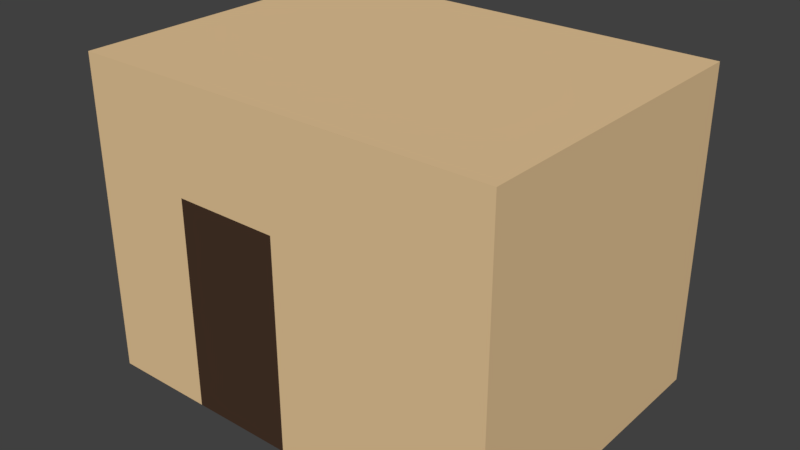 # Source: house_1.blend  (saved by Blender 2.79.0; exported with 4.5.12 LTS)
import bpy
from mathutils import Matrix  # noqa: F401  (used for matrix-valued properties, if any)

bpy.ops.wm.read_factory_settings(use_empty=True)
scene = bpy.context.scene
scene.name = 'Scene'

# ---- collections
col_collection_1 = bpy.data.collections.new('Collection 1'); scene.collection.children.link(col_collection_1)

# ---- materials (node trees are filled in below, after node groups)
mat_stone = bpy.data.materials.new('Stone')
mat_stone.alpha_threshold = 0.0
mat_stone.use_transparent_shadow = False
mat_stone.diffuse_color = (0.8, 0.5691, 0.3121, 1.0)
mat_stone.roughness = 0.5
mat_stone.line_color = (0.0, 0.0, 0.0, 1.0)
mat_wood = bpy.data.materials.new('Wood')
mat_wood.alpha_threshold = 0.0
mat_wood.use_transparent_shadow = False
mat_wood.diffuse_color = (0.06372, 0.03487, 0.02148, 1.0)
mat_wood.roughness = 0.5

# ---- material node trees

# ---- world
world_world = bpy.data.worlds.new('World'); scene.world = world_world
world_world.color = (0.05088, 0.05088, 0.05088)
world_world.use_sun_shadow = False
world_world.sun_shadow_jitter_overblur = 0.0
world_world.cycles.sampling_method = 'MANUAL'

# ---- meshes
me_cube = bpy.data.meshes.new('Cube')
me_cube.from_pydata([(1.0, -1.0, 0.0), (1.0, -5.96e-08, 0.0), (0.0, -1.0, 0.0), (5.96e-08, 1.192e-07, 0.0), (-2.26e-07, -2.0, 1.294e-06), (1.0, -1.0, 3.0), (-1.0, -1.0, -1.341e-07), (-1.0, 3.129e-07, -1.341e-07), (2.0, -1.0, 1.431e-06), (2.533e-07, 1.0, 0.0), (2.533e-07, 1.0, 1.0), (-1.0, 1.0, -1.341e-07), (-1.0, 1.0, 1.0), (1.0, 1.0, 1.0), (1.0, 1.0, 1.192e-07), (1.0, -2.0, 1.294e-06), (2.0, -3.278e-07, 1.431e-06), (-1.855e-06, 1.0, 2.0), (-1.0, 1.0, 2.0), (1.0, 1.0, 2.0), (-4.448e-06, -1.0, 3.0), (1.0, 3.763e-06, 3.0), (-4.12e-06, 4.18e-06, 3.0), (-1.0, 4.373e-06, 3.0), (-1.0, -1.0, 3.0), (-3.926e-06, 1.0, 3.0), (-1.0, 1.0, 3.0), (1.0, 1.0, 3.0), (-2.0, -1.0, 1.0), (-2.0, -1.0, -1.535e-06), (-2.0, 5.315e-07, -1.535e-06), (-2.0, 5.315e-07, 1.0), (-2.0, 1.0, -1.535e-06), (-2.0, 1.0, 1.0), (-2.0, 1.0, 2.0), (-2.0, 2.551e-06, 2.0), (-2.0, -1.0, 2.0), (-2.0, 4.592e-06, 3.0), (-2.0, -1.0, 3.0), (-2.0, 1.0, 3.0), (2.0, -5.662e-07, 1.0), (2.0, -1.0, 1.0), (2.0, -1.0, 2.0), (2.0, 1.453e-06, 2.0), (2.0, 1.0, 1.0), (2.0, 1.0, 1.55e-06), (2.0, 1.0, 2.0), (2.0, 3.494e-06, 3.0), (2.0, -1.0, 3.0), (2.0, 1.0, 3.0), (-4.942e-07, -2.0, 1.0), (1.0, -2.0, 1.0), (1.0, -2.0, 2.0), (-1.0, -2.0, 1.0), (-1.0, -2.0, 1.16e-06), (-2.603e-06, -2.0, 2.0), (-1.0, -2.0, 2.0), (2.0, -2.0, 3.0), (1.0, -2.0, 3.0), (-2.0, -2.0, -2.409e-07), (-4.674e-06, -2.0, 3.0), (-1.0, -2.0, 3.0), (-2.0, -2.0, 1.0), (2.0, -2.0, 2.0), (-2.0, -2.0, 2.0), (-2.0, -2.0, 3.0), (2.0, -2.0, 2.724e-06), (2.0, -2.0, 1.0)], [], [(1, 0, 2, 3), (24, 38, 65, 61), (36, 28, 62, 64), (13, 10, 17, 19), (48, 5, 58, 57), (26, 18, 34, 39), (5, 20, 60, 58), (41, 42, 63, 67), (3, 7, 11, 9), (3, 2, 6, 7), (10, 9, 11, 12), (19, 27, 49, 46), (23, 26, 39, 37), (13, 14, 9, 10), (10, 12, 18, 17), (1, 3, 9, 14), (7, 6, 29, 30), (21, 5, 48, 47), (38, 36, 64, 65), (0, 8, 66, 15), (18, 12, 33, 34), (5, 21, 22, 20), (20, 22, 23, 24), (23, 22, 25, 26), (22, 21, 27, 25), (20, 24, 61, 60), (19, 17, 25, 27), (18, 26, 25, 17), (1, 14, 45, 16), (28, 29, 59, 62), (8, 41, 67, 66), (42, 48, 57, 63), (33, 31, 35, 34), (28, 31, 30, 29), (30, 31, 33, 32), (34, 35, 37, 39), (31, 28, 36, 35), (35, 36, 38, 37), (11, 7, 30, 32), (12, 11, 32, 33), (29, 6, 54, 59), (24, 23, 37, 38), (16, 40, 41, 8), (40, 16, 45, 44), (41, 40, 43, 42), (40, 44, 46, 43), (42, 43, 47, 48), (43, 46, 49, 47), (27, 21, 47, 49), (14, 13, 44, 45), (0, 1, 16, 8), (13, 19, 46, 44), (15, 51, 50, 4), (51, 15, 66, 67), (52, 51, 67, 63), (53, 56, 64, 62), (4, 50, 53, 54), (50, 51, 52, 55), (53, 50, 55, 56), (54, 53, 62, 59), (58, 52, 63, 57), (55, 52, 58, 60), (55, 60, 61, 56), (56, 61, 65, 64), (2, 0, 15, 4), (6, 2, 4, 54)])
me_cube.polygons.foreach_set('material_index', [0, 0, 0, 0, 0, 0, 0, 0, 0, 0, 0, 0, 0, 0, 0, 0, 0, 0, 0, 0, 0, 0, 0, 0, 0, 0, 0, 0, 0, 0, 0, 0, 0, 0, 0, 0, 0, 0, 0, 0, 0, 0, 0, 0, 0, 0, 0, 0, 0, 0, 0, 0, 0, 0, 0, 0, 1, 0, 1, 0, 0, 0, 0, 0, 0, 0])
me_cube.materials.append(mat_stone)
me_cube.materials.append(mat_wood)
me_cube.use_remesh_preserve_volume = False
me_cube.use_remesh_preserve_attributes = False
me_cube.use_mirror_vertex_groups = False
me_cube.update()

# ---- objects
ob_cube = bpy.data.objects.new('Cube', me_cube)

# ---- transforms, parenting, visibility, modifiers, constraints
ob_cube.location = (0.0, 0.0, 0.0)
ob_cube.lock_rotations_4d = False
ob_cube.empty_display_type = 'ARROWS'
ob_cube.lineart.crease_threshold = 0.0

# ---- collection membership
col_collection_1.objects.link(ob_cube)

# ---- scene / render settings (as saved in the file)
scene.frame_start = 1; scene.frame_end = 250; scene.frame_set(1)
scene.render.engine = 'BLENDER_EEVEE_NEXT'
scene.render.resolution_percentage = 50
scene.render.dither_intensity = 0.0
scene.cycles.use_denoising = False
scene.cycles.samples = 128
scene.cycles.sampling_pattern = 'TABULATED_SOBOL'
scene.cycles.use_adaptive_sampling = False
scene.cycles.use_light_tree = False
scene.cycles.blur_glossy = 0.0
scene.cycles.sample_clamp_indirect = 0.0
scene.view_settings.view_transform = 'Standard'
bpy.context.view_layer.update()

# ---- added for rendering (the .blend has no active camera and no usable light): camera, sun
cam_auto = bpy.data.cameras.new('AutoCamera')
cam_auto.lens = 50.0
cam_auto.sensor_width = 36.0
cam_auto.clip_end = 1000.0
ob_auto_camera = bpy.data.objects.new('AutoCamera', cam_auto)
scene.collection.objects.link(ob_auto_camera)
ob_auto_camera.location = (5.39495, -6.97394, 5.81596)
ob_auto_camera.rotation_euler = (1.09748, -7.21219e-08, 0.694738)
scene.camera = ob_auto_camera
light_auto_sun = bpy.data.lights.new('AutoSun', 'SUN')
light_auto_sun.energy = 3.0
light_auto_sun.angle = 0.0523599
ob_auto_sun = bpy.data.objects.new('AutoSun', light_auto_sun)
scene.collection.objects.link(ob_auto_sun)
ob_auto_sun.rotation_euler = (0.872665, 0.174533, 0.523599)
bpy.context.view_layer.update()
